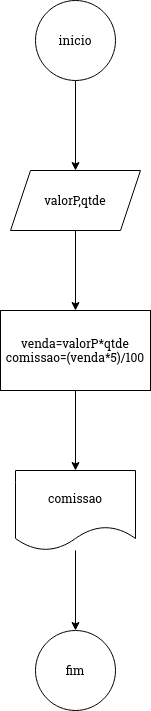

The diagram above was exported from draw.io. Its source (the exported page's mxGraphModel, read from the mxfile embedded in the PNG):
<mxGraphModel dx="1434" dy="719" grid="1" gridSize="10" guides="1" tooltips="1" connect="1" arrows="1" fold="1" page="1" pageScale="1" pageWidth="827" pageHeight="1169" math="0" shadow="0">
  <root>
    <mxCell id="0" />
    <mxCell id="1" parent="0" />
    <mxCell id="CRW3Q88y_mH-Z9EL3K4_-6" value="" style="edgeStyle=orthogonalEdgeStyle;rounded=0;orthogonalLoop=1;jettySize=auto;html=1;" edge="1" parent="1" source="CRW3Q88y_mH-Z9EL3K4_-1" target="CRW3Q88y_mH-Z9EL3K4_-5">
      <mxGeometry relative="1" as="geometry" />
    </mxCell>
    <mxCell id="CRW3Q88y_mH-Z9EL3K4_-1" value="inicio" style="ellipse;whiteSpace=wrap;html=1;aspect=fixed;" vertex="1" parent="1">
      <mxGeometry x="360" y="70" width="80" height="80" as="geometry" />
    </mxCell>
    <mxCell id="CRW3Q88y_mH-Z9EL3K4_-8" value="" style="edgeStyle=orthogonalEdgeStyle;rounded=0;orthogonalLoop=1;jettySize=auto;html=1;" edge="1" parent="1" source="CRW3Q88y_mH-Z9EL3K4_-5" target="CRW3Q88y_mH-Z9EL3K4_-7">
      <mxGeometry relative="1" as="geometry" />
    </mxCell>
    <mxCell id="CRW3Q88y_mH-Z9EL3K4_-5" value="valorP,qtde" style="shape=parallelogram;perimeter=parallelogramPerimeter;whiteSpace=wrap;html=1;fixedSize=1;" vertex="1" parent="1">
      <mxGeometry x="335" y="240" width="130" height="60" as="geometry" />
    </mxCell>
    <mxCell id="CRW3Q88y_mH-Z9EL3K4_-12" value="" style="edgeStyle=orthogonalEdgeStyle;rounded=0;orthogonalLoop=1;jettySize=auto;html=1;" edge="1" parent="1" source="CRW3Q88y_mH-Z9EL3K4_-7" target="CRW3Q88y_mH-Z9EL3K4_-11">
      <mxGeometry relative="1" as="geometry" />
    </mxCell>
    <mxCell id="CRW3Q88y_mH-Z9EL3K4_-7" value="&lt;div&gt;venda=valorP*qtde&lt;/div&gt;&lt;div&gt;&lt;div&gt;comissao=(venda*5)/100&lt;/div&gt;&lt;/div&gt;" style="whiteSpace=wrap;html=1;" vertex="1" parent="1">
      <mxGeometry x="325" y="380" width="150" height="80" as="geometry" />
    </mxCell>
    <mxCell id="CRW3Q88y_mH-Z9EL3K4_-14" value="" style="edgeStyle=orthogonalEdgeStyle;rounded=0;orthogonalLoop=1;jettySize=auto;html=1;" edge="1" parent="1" source="CRW3Q88y_mH-Z9EL3K4_-11" target="CRW3Q88y_mH-Z9EL3K4_-13">
      <mxGeometry relative="1" as="geometry" />
    </mxCell>
    <mxCell id="CRW3Q88y_mH-Z9EL3K4_-11" value="comissao" style="shape=document;whiteSpace=wrap;html=1;boundedLbl=1;" vertex="1" parent="1">
      <mxGeometry x="340" y="540" width="120" height="80" as="geometry" />
    </mxCell>
    <mxCell id="CRW3Q88y_mH-Z9EL3K4_-13" value="fim" style="ellipse;whiteSpace=wrap;html=1;" vertex="1" parent="1">
      <mxGeometry x="360" y="700" width="80" height="80" as="geometry" />
    </mxCell>
  </root>
</mxGraphModel>